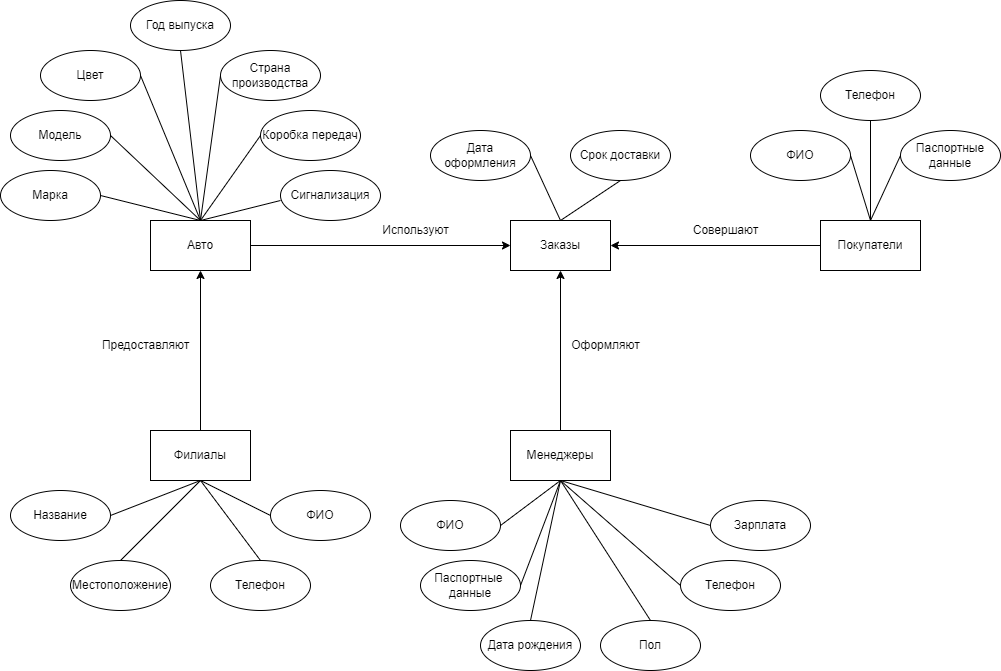

The diagram above was exported from draw.io. Its source (the exported page's mxGraphModel, read from the mxfile embedded in the PNG):
<mxGraphModel dx="2276" dy="1902" grid="1" gridSize="10" guides="1" tooltips="1" connect="1" arrows="1" fold="1" page="1" pageScale="1" pageWidth="827" pageHeight="1169" math="0" shadow="0">
  <root>
    <mxCell id="0" />
    <mxCell id="1" parent="0" />
    <mxCell id="ggLMbu7fjL5nZj4wGQKa-1" value="Авто" style="rounded=0;whiteSpace=wrap;html=1;" parent="1" vertex="1">
      <mxGeometry x="20" y="200" width="100" height="50" as="geometry" />
    </mxCell>
    <mxCell id="ggLMbu7fjL5nZj4wGQKa-3" value="Заказы" style="rounded=0;whiteSpace=wrap;html=1;" parent="1" vertex="1">
      <mxGeometry x="380" y="200" width="100" height="50" as="geometry" />
    </mxCell>
    <mxCell id="ggLMbu7fjL5nZj4wGQKa-4" value="Покупатели" style="rounded=0;whiteSpace=wrap;html=1;" parent="1" vertex="1">
      <mxGeometry x="690" y="200" width="100" height="50" as="geometry" />
    </mxCell>
    <mxCell id="ggLMbu7fjL5nZj4wGQKa-6" value="Филиалы" style="rounded=0;whiteSpace=wrap;html=1;" parent="1" vertex="1">
      <mxGeometry x="20" y="410" width="100" height="50" as="geometry" />
    </mxCell>
    <mxCell id="ggLMbu7fjL5nZj4wGQKa-7" value="Менеджеры" style="rounded=0;whiteSpace=wrap;html=1;" parent="1" vertex="1">
      <mxGeometry x="380" y="410" width="100" height="50" as="geometry" />
    </mxCell>
    <mxCell id="ggLMbu7fjL5nZj4wGQKa-8" value="" style="endArrow=classic;html=1;rounded=0;exitX=0.5;exitY=0;exitDx=0;exitDy=0;entryX=0.5;entryY=1;entryDx=0;entryDy=0;" parent="1" source="ggLMbu7fjL5nZj4wGQKa-6" target="ggLMbu7fjL5nZj4wGQKa-1" edge="1">
      <mxGeometry width="50" height="50" relative="1" as="geometry">
        <mxPoint x="390" y="430" as="sourcePoint" />
        <mxPoint x="440" y="380" as="targetPoint" />
      </mxGeometry>
    </mxCell>
    <mxCell id="ggLMbu7fjL5nZj4wGQKa-9" value="" style="endArrow=classic;html=1;rounded=0;exitX=0.5;exitY=0;exitDx=0;exitDy=0;entryX=0.5;entryY=1;entryDx=0;entryDy=0;" parent="1" source="ggLMbu7fjL5nZj4wGQKa-7" target="ggLMbu7fjL5nZj4wGQKa-3" edge="1">
      <mxGeometry width="50" height="50" relative="1" as="geometry">
        <mxPoint x="390" y="430" as="sourcePoint" />
        <mxPoint x="440" y="380" as="targetPoint" />
      </mxGeometry>
    </mxCell>
    <mxCell id="ggLMbu7fjL5nZj4wGQKa-10" value="" style="endArrow=classic;html=1;rounded=0;exitX=1;exitY=0.5;exitDx=0;exitDy=0;entryX=0;entryY=0.5;entryDx=0;entryDy=0;" parent="1" source="ggLMbu7fjL5nZj4wGQKa-1" target="ggLMbu7fjL5nZj4wGQKa-3" edge="1">
      <mxGeometry width="50" height="50" relative="1" as="geometry">
        <mxPoint x="390" y="430" as="sourcePoint" />
        <mxPoint x="440" y="380" as="targetPoint" />
      </mxGeometry>
    </mxCell>
    <mxCell id="ggLMbu7fjL5nZj4wGQKa-11" value="" style="endArrow=classic;html=1;rounded=0;exitX=0;exitY=0.5;exitDx=0;exitDy=0;entryX=1;entryY=0.5;entryDx=0;entryDy=0;" parent="1" source="ggLMbu7fjL5nZj4wGQKa-4" target="ggLMbu7fjL5nZj4wGQKa-3" edge="1">
      <mxGeometry width="50" height="50" relative="1" as="geometry">
        <mxPoint x="390" y="430" as="sourcePoint" />
        <mxPoint x="440" y="380" as="targetPoint" />
      </mxGeometry>
    </mxCell>
    <mxCell id="ggLMbu7fjL5nZj4wGQKa-12" value="Марка" style="ellipse;whiteSpace=wrap;html=1;" parent="1" vertex="1">
      <mxGeometry x="-130" y="150" width="100" height="50" as="geometry" />
    </mxCell>
    <mxCell id="ggLMbu7fjL5nZj4wGQKa-13" value="Модель" style="ellipse;whiteSpace=wrap;html=1;" parent="1" vertex="1">
      <mxGeometry x="-120" y="90" width="100" height="50" as="geometry" />
    </mxCell>
    <mxCell id="ggLMbu7fjL5nZj4wGQKa-14" value="Цвет" style="ellipse;whiteSpace=wrap;html=1;" parent="1" vertex="1">
      <mxGeometry x="-90" y="30" width="100" height="50" as="geometry" />
    </mxCell>
    <mxCell id="ggLMbu7fjL5nZj4wGQKa-15" value="Год выпуска" style="ellipse;whiteSpace=wrap;html=1;" parent="1" vertex="1">
      <mxGeometry y="-20" width="100" height="50" as="geometry" />
    </mxCell>
    <mxCell id="ggLMbu7fjL5nZj4wGQKa-16" value="Страна производства" style="ellipse;whiteSpace=wrap;html=1;" parent="1" vertex="1">
      <mxGeometry x="90" y="30" width="100" height="50" as="geometry" />
    </mxCell>
    <mxCell id="ggLMbu7fjL5nZj4wGQKa-17" value="Коробка передач" style="ellipse;whiteSpace=wrap;html=1;" parent="1" vertex="1">
      <mxGeometry x="130" y="90" width="100" height="50" as="geometry" />
    </mxCell>
    <mxCell id="ggLMbu7fjL5nZj4wGQKa-18" value="Сигнализация" style="ellipse;whiteSpace=wrap;html=1;" parent="1" vertex="1">
      <mxGeometry x="150" y="150" width="100" height="50" as="geometry" />
    </mxCell>
    <mxCell id="ggLMbu7fjL5nZj4wGQKa-19" value="" style="endArrow=none;html=1;rounded=0;exitX=1;exitY=0.5;exitDx=0;exitDy=0;entryX=0.5;entryY=0;entryDx=0;entryDy=0;" parent="1" source="ggLMbu7fjL5nZj4wGQKa-12" target="ggLMbu7fjL5nZj4wGQKa-1" edge="1">
      <mxGeometry width="50" height="50" relative="1" as="geometry">
        <mxPoint x="100" y="230" as="sourcePoint" />
        <mxPoint x="150" y="180" as="targetPoint" />
      </mxGeometry>
    </mxCell>
    <mxCell id="ggLMbu7fjL5nZj4wGQKa-20" value="" style="endArrow=none;html=1;rounded=0;exitX=1;exitY=0.5;exitDx=0;exitDy=0;" parent="1" source="ggLMbu7fjL5nZj4wGQKa-13" edge="1">
      <mxGeometry width="50" height="50" relative="1" as="geometry">
        <mxPoint x="100" y="230" as="sourcePoint" />
        <mxPoint x="70" y="200" as="targetPoint" />
      </mxGeometry>
    </mxCell>
    <mxCell id="ggLMbu7fjL5nZj4wGQKa-21" value="" style="endArrow=none;html=1;rounded=0;exitX=1;exitY=0.5;exitDx=0;exitDy=0;" parent="1" source="ggLMbu7fjL5nZj4wGQKa-14" edge="1">
      <mxGeometry width="50" height="50" relative="1" as="geometry">
        <mxPoint x="100" y="230" as="sourcePoint" />
        <mxPoint x="70" y="200" as="targetPoint" />
      </mxGeometry>
    </mxCell>
    <mxCell id="ggLMbu7fjL5nZj4wGQKa-22" value="" style="endArrow=none;html=1;rounded=0;exitX=0.5;exitY=0;exitDx=0;exitDy=0;entryX=0.5;entryY=1;entryDx=0;entryDy=0;" parent="1" source="ggLMbu7fjL5nZj4wGQKa-1" target="ggLMbu7fjL5nZj4wGQKa-15" edge="1">
      <mxGeometry width="50" height="50" relative="1" as="geometry">
        <mxPoint x="100" y="230" as="sourcePoint" />
        <mxPoint x="150" y="180" as="targetPoint" />
      </mxGeometry>
    </mxCell>
    <mxCell id="ggLMbu7fjL5nZj4wGQKa-23" value="" style="endArrow=none;html=1;rounded=0;exitX=0.5;exitY=0;exitDx=0;exitDy=0;entryX=0;entryY=0.5;entryDx=0;entryDy=0;" parent="1" source="ggLMbu7fjL5nZj4wGQKa-1" target="ggLMbu7fjL5nZj4wGQKa-16" edge="1">
      <mxGeometry width="50" height="50" relative="1" as="geometry">
        <mxPoint x="100" y="230" as="sourcePoint" />
        <mxPoint x="150" y="180" as="targetPoint" />
      </mxGeometry>
    </mxCell>
    <mxCell id="ggLMbu7fjL5nZj4wGQKa-24" value="" style="endArrow=none;html=1;rounded=0;exitX=0.5;exitY=0;exitDx=0;exitDy=0;entryX=0;entryY=0.5;entryDx=0;entryDy=0;" parent="1" source="ggLMbu7fjL5nZj4wGQKa-1" target="ggLMbu7fjL5nZj4wGQKa-17" edge="1">
      <mxGeometry width="50" height="50" relative="1" as="geometry">
        <mxPoint x="100" y="230" as="sourcePoint" />
        <mxPoint x="150" y="180" as="targetPoint" />
      </mxGeometry>
    </mxCell>
    <mxCell id="ggLMbu7fjL5nZj4wGQKa-25" value="" style="endArrow=none;html=1;rounded=0;" parent="1" edge="1">
      <mxGeometry width="50" height="50" relative="1" as="geometry">
        <mxPoint x="70" y="200" as="sourcePoint" />
        <mxPoint x="150" y="180" as="targetPoint" />
      </mxGeometry>
    </mxCell>
    <mxCell id="ggLMbu7fjL5nZj4wGQKa-27" value="Дата оформления" style="ellipse;whiteSpace=wrap;html=1;" parent="1" vertex="1">
      <mxGeometry x="300" y="110" width="100" height="50" as="geometry" />
    </mxCell>
    <mxCell id="ggLMbu7fjL5nZj4wGQKa-28" value="Срок доставки" style="ellipse;whiteSpace=wrap;html=1;" parent="1" vertex="1">
      <mxGeometry x="440" y="110" width="100" height="50" as="geometry" />
    </mxCell>
    <mxCell id="ggLMbu7fjL5nZj4wGQKa-30" value="" style="endArrow=none;html=1;rounded=0;entryX=1;entryY=0.5;entryDx=0;entryDy=0;exitX=0.5;exitY=0;exitDx=0;exitDy=0;" parent="1" source="ggLMbu7fjL5nZj4wGQKa-3" target="ggLMbu7fjL5nZj4wGQKa-27" edge="1">
      <mxGeometry width="50" height="50" relative="1" as="geometry">
        <mxPoint x="270" y="230" as="sourcePoint" />
        <mxPoint x="320" y="180" as="targetPoint" />
      </mxGeometry>
    </mxCell>
    <mxCell id="ggLMbu7fjL5nZj4wGQKa-31" value="" style="endArrow=none;html=1;rounded=0;entryX=0.5;entryY=1;entryDx=0;entryDy=0;" parent="1" target="ggLMbu7fjL5nZj4wGQKa-28" edge="1">
      <mxGeometry width="50" height="50" relative="1" as="geometry">
        <mxPoint x="430" y="200" as="sourcePoint" />
        <mxPoint x="320" y="180" as="targetPoint" />
      </mxGeometry>
    </mxCell>
    <mxCell id="ggLMbu7fjL5nZj4wGQKa-34" value="ФИО" style="ellipse;whiteSpace=wrap;html=1;" parent="1" vertex="1">
      <mxGeometry x="620" y="110" width="100" height="50" as="geometry" />
    </mxCell>
    <mxCell id="ggLMbu7fjL5nZj4wGQKa-36" value="Телефон" style="ellipse;whiteSpace=wrap;html=1;" parent="1" vertex="1">
      <mxGeometry x="690" y="50" width="100" height="50" as="geometry" />
    </mxCell>
    <mxCell id="ggLMbu7fjL5nZj4wGQKa-37" value="Паспортные данные" style="ellipse;whiteSpace=wrap;html=1;" parent="1" vertex="1">
      <mxGeometry x="770" y="110" width="100" height="50" as="geometry" />
    </mxCell>
    <mxCell id="ggLMbu7fjL5nZj4wGQKa-38" value="" style="endArrow=none;html=1;rounded=0;entryX=1;entryY=0.5;entryDx=0;entryDy=0;exitX=0.5;exitY=0;exitDx=0;exitDy=0;" parent="1" source="ggLMbu7fjL5nZj4wGQKa-4" target="ggLMbu7fjL5nZj4wGQKa-34" edge="1">
      <mxGeometry width="50" height="50" relative="1" as="geometry">
        <mxPoint x="490" y="240" as="sourcePoint" />
        <mxPoint x="540" y="190" as="targetPoint" />
      </mxGeometry>
    </mxCell>
    <mxCell id="ggLMbu7fjL5nZj4wGQKa-40" value="" style="endArrow=none;html=1;rounded=0;entryX=0.5;entryY=1;entryDx=0;entryDy=0;exitX=0.5;exitY=0;exitDx=0;exitDy=0;" parent="1" source="ggLMbu7fjL5nZj4wGQKa-4" target="ggLMbu7fjL5nZj4wGQKa-36" edge="1">
      <mxGeometry width="50" height="50" relative="1" as="geometry">
        <mxPoint x="490" y="240" as="sourcePoint" />
        <mxPoint x="540" y="190" as="targetPoint" />
      </mxGeometry>
    </mxCell>
    <mxCell id="ggLMbu7fjL5nZj4wGQKa-41" value="" style="endArrow=none;html=1;rounded=0;entryX=0;entryY=0.5;entryDx=0;entryDy=0;exitX=0.5;exitY=0;exitDx=0;exitDy=0;" parent="1" source="ggLMbu7fjL5nZj4wGQKa-4" target="ggLMbu7fjL5nZj4wGQKa-37" edge="1">
      <mxGeometry width="50" height="50" relative="1" as="geometry">
        <mxPoint x="490" y="240" as="sourcePoint" />
        <mxPoint x="540" y="190" as="targetPoint" />
      </mxGeometry>
    </mxCell>
    <mxCell id="ggLMbu7fjL5nZj4wGQKa-42" value="Местоположение" style="ellipse;whiteSpace=wrap;html=1;" parent="1" vertex="1">
      <mxGeometry x="-60" y="540" width="100" height="50" as="geometry" />
    </mxCell>
    <mxCell id="ggLMbu7fjL5nZj4wGQKa-43" value="Телефон" style="ellipse;whiteSpace=wrap;html=1;" parent="1" vertex="1">
      <mxGeometry x="80" y="540" width="100" height="50" as="geometry" />
    </mxCell>
    <mxCell id="ggLMbu7fjL5nZj4wGQKa-44" value="ФИО" style="ellipse;whiteSpace=wrap;html=1;" parent="1" vertex="1">
      <mxGeometry x="140" y="470" width="100" height="50" as="geometry" />
    </mxCell>
    <mxCell id="ggLMbu7fjL5nZj4wGQKa-46" value="Название" style="ellipse;whiteSpace=wrap;html=1;" parent="1" vertex="1">
      <mxGeometry x="-120" y="470" width="100" height="50" as="geometry" />
    </mxCell>
    <mxCell id="ggLMbu7fjL5nZj4wGQKa-48" value="" style="endArrow=none;html=1;rounded=0;exitX=0.5;exitY=1;exitDx=0;exitDy=0;entryX=0;entryY=0.5;entryDx=0;entryDy=0;" parent="1" source="ggLMbu7fjL5nZj4wGQKa-6" target="ggLMbu7fjL5nZj4wGQKa-44" edge="1">
      <mxGeometry width="50" height="50" relative="1" as="geometry">
        <mxPoint x="250" y="540" as="sourcePoint" />
        <mxPoint x="300" y="490" as="targetPoint" />
      </mxGeometry>
    </mxCell>
    <mxCell id="ggLMbu7fjL5nZj4wGQKa-49" value="" style="endArrow=none;html=1;rounded=0;entryX=0.5;entryY=1;entryDx=0;entryDy=0;exitX=0.5;exitY=0;exitDx=0;exitDy=0;" parent="1" source="ggLMbu7fjL5nZj4wGQKa-43" target="ggLMbu7fjL5nZj4wGQKa-6" edge="1">
      <mxGeometry width="50" height="50" relative="1" as="geometry">
        <mxPoint x="130" y="530" as="sourcePoint" />
        <mxPoint x="300" y="490" as="targetPoint" />
      </mxGeometry>
    </mxCell>
    <mxCell id="ggLMbu7fjL5nZj4wGQKa-50" value="" style="endArrow=none;html=1;rounded=0;exitX=0.5;exitY=0;exitDx=0;exitDy=0;entryX=0.5;entryY=1;entryDx=0;entryDy=0;" parent="1" source="ggLMbu7fjL5nZj4wGQKa-42" target="ggLMbu7fjL5nZj4wGQKa-6" edge="1">
      <mxGeometry width="50" height="50" relative="1" as="geometry">
        <mxPoint x="250" y="540" as="sourcePoint" />
        <mxPoint x="300" y="490" as="targetPoint" />
      </mxGeometry>
    </mxCell>
    <mxCell id="ggLMbu7fjL5nZj4wGQKa-51" value="" style="endArrow=none;html=1;rounded=0;exitX=1;exitY=0.5;exitDx=0;exitDy=0;" parent="1" source="ggLMbu7fjL5nZj4wGQKa-46" edge="1">
      <mxGeometry width="50" height="50" relative="1" as="geometry">
        <mxPoint x="250" y="540" as="sourcePoint" />
        <mxPoint x="70" y="460" as="targetPoint" />
      </mxGeometry>
    </mxCell>
    <mxCell id="ggLMbu7fjL5nZj4wGQKa-52" value="ФИО" style="ellipse;whiteSpace=wrap;html=1;" parent="1" vertex="1">
      <mxGeometry x="270" y="480" width="100" height="50" as="geometry" />
    </mxCell>
    <mxCell id="ggLMbu7fjL5nZj4wGQKa-53" value="Паспортные&amp;nbsp; данные" style="ellipse;whiteSpace=wrap;html=1;" parent="1" vertex="1">
      <mxGeometry x="290" y="540" width="100" height="50" as="geometry" />
    </mxCell>
    <mxCell id="ggLMbu7fjL5nZj4wGQKa-54" value="Дата рождения" style="ellipse;whiteSpace=wrap;html=1;" parent="1" vertex="1">
      <mxGeometry x="350" y="600" width="100" height="50" as="geometry" />
    </mxCell>
    <mxCell id="ggLMbu7fjL5nZj4wGQKa-55" value="Пол" style="ellipse;whiteSpace=wrap;html=1;" parent="1" vertex="1">
      <mxGeometry x="470" y="600" width="100" height="50" as="geometry" />
    </mxCell>
    <mxCell id="ggLMbu7fjL5nZj4wGQKa-56" value="Телефон" style="ellipse;whiteSpace=wrap;html=1;" parent="1" vertex="1">
      <mxGeometry x="550" y="540" width="100" height="50" as="geometry" />
    </mxCell>
    <mxCell id="ggLMbu7fjL5nZj4wGQKa-57" value="Зарплата" style="ellipse;whiteSpace=wrap;html=1;" parent="1" vertex="1">
      <mxGeometry x="580" y="480" width="100" height="50" as="geometry" />
    </mxCell>
    <mxCell id="ggLMbu7fjL5nZj4wGQKa-59" value="" style="endArrow=none;html=1;rounded=0;exitX=1;exitY=0.5;exitDx=0;exitDy=0;entryX=0.5;entryY=1;entryDx=0;entryDy=0;" parent="1" source="ggLMbu7fjL5nZj4wGQKa-52" target="ggLMbu7fjL5nZj4wGQKa-7" edge="1">
      <mxGeometry width="50" height="50" relative="1" as="geometry">
        <mxPoint x="250" y="430" as="sourcePoint" />
        <mxPoint x="300" y="380" as="targetPoint" />
      </mxGeometry>
    </mxCell>
    <mxCell id="ggLMbu7fjL5nZj4wGQKa-60" value="" style="endArrow=none;html=1;rounded=0;entryX=0.5;entryY=1;entryDx=0;entryDy=0;exitX=1;exitY=0.5;exitDx=0;exitDy=0;" parent="1" source="ggLMbu7fjL5nZj4wGQKa-53" target="ggLMbu7fjL5nZj4wGQKa-7" edge="1">
      <mxGeometry width="50" height="50" relative="1" as="geometry">
        <mxPoint x="250" y="430" as="sourcePoint" />
        <mxPoint x="300" y="380" as="targetPoint" />
      </mxGeometry>
    </mxCell>
    <mxCell id="ggLMbu7fjL5nZj4wGQKa-61" value="" style="endArrow=none;html=1;rounded=0;entryX=0.5;entryY=1;entryDx=0;entryDy=0;exitX=0.5;exitY=0;exitDx=0;exitDy=0;" parent="1" source="ggLMbu7fjL5nZj4wGQKa-54" target="ggLMbu7fjL5nZj4wGQKa-7" edge="1">
      <mxGeometry width="50" height="50" relative="1" as="geometry">
        <mxPoint x="250" y="430" as="sourcePoint" />
        <mxPoint x="300" y="380" as="targetPoint" />
      </mxGeometry>
    </mxCell>
    <mxCell id="ggLMbu7fjL5nZj4wGQKa-62" value="" style="endArrow=none;html=1;rounded=0;entryX=0.5;entryY=1;entryDx=0;entryDy=0;exitX=0.5;exitY=0;exitDx=0;exitDy=0;" parent="1" source="ggLMbu7fjL5nZj4wGQKa-55" target="ggLMbu7fjL5nZj4wGQKa-7" edge="1">
      <mxGeometry width="50" height="50" relative="1" as="geometry">
        <mxPoint x="250" y="430" as="sourcePoint" />
        <mxPoint x="300" y="380" as="targetPoint" />
      </mxGeometry>
    </mxCell>
    <mxCell id="ggLMbu7fjL5nZj4wGQKa-63" value="" style="endArrow=none;html=1;rounded=0;exitX=0;exitY=0.5;exitDx=0;exitDy=0;" parent="1" source="ggLMbu7fjL5nZj4wGQKa-56" edge="1">
      <mxGeometry width="50" height="50" relative="1" as="geometry">
        <mxPoint x="250" y="430" as="sourcePoint" />
        <mxPoint x="430" y="460" as="targetPoint" />
      </mxGeometry>
    </mxCell>
    <mxCell id="ggLMbu7fjL5nZj4wGQKa-64" value="" style="endArrow=none;html=1;rounded=0;exitX=0;exitY=0.5;exitDx=0;exitDy=0;" parent="1" source="ggLMbu7fjL5nZj4wGQKa-57" edge="1">
      <mxGeometry width="50" height="50" relative="1" as="geometry">
        <mxPoint x="250" y="430" as="sourcePoint" />
        <mxPoint x="430" y="460" as="targetPoint" />
      </mxGeometry>
    </mxCell>
    <mxCell id="ggLMbu7fjL5nZj4wGQKa-65" value="Предоставляют" style="text;html=1;align=center;verticalAlign=middle;resizable=0;points=[];autosize=1;strokeColor=none;fillColor=none;" parent="1" vertex="1">
      <mxGeometry x="-40" y="310" width="110" height="30" as="geometry" />
    </mxCell>
    <mxCell id="ggLMbu7fjL5nZj4wGQKa-66" value="Оформляют" style="text;html=1;align=center;verticalAlign=middle;resizable=0;points=[];autosize=1;strokeColor=none;fillColor=none;" parent="1" vertex="1">
      <mxGeometry x="430" y="310" width="90" height="30" as="geometry" />
    </mxCell>
    <mxCell id="ggLMbu7fjL5nZj4wGQKa-67" value="Совершают" style="text;html=1;align=center;verticalAlign=middle;resizable=0;points=[];autosize=1;strokeColor=none;fillColor=none;" parent="1" vertex="1">
      <mxGeometry x="550" y="195" width="90" height="30" as="geometry" />
    </mxCell>
    <mxCell id="ggLMbu7fjL5nZj4wGQKa-69" value="Используют" style="text;html=1;align=center;verticalAlign=middle;resizable=0;points=[];autosize=1;strokeColor=none;fillColor=none;" parent="1" vertex="1">
      <mxGeometry x="240" y="195" width="90" height="30" as="geometry" />
    </mxCell>
  </root>
</mxGraphModel>